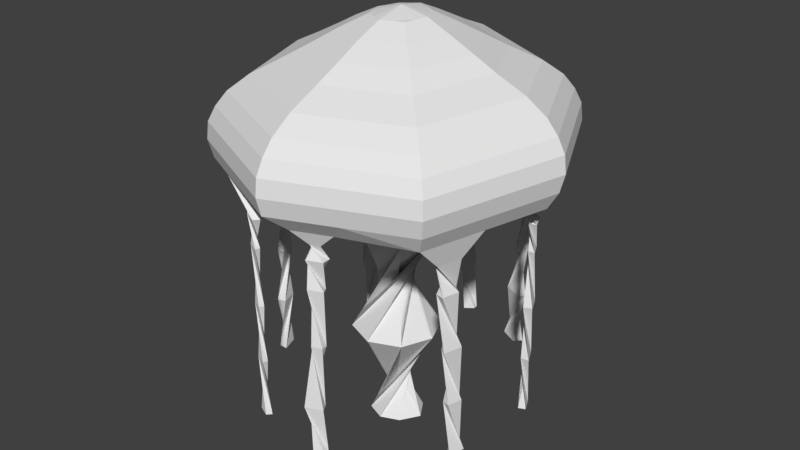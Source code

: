 # Source: jellyfish.blend  (saved by Blender 2.79.0; exported with 4.5.12 LTS)
import bpy
from mathutils import Matrix  # noqa: F401  (used for matrix-valued properties, if any)

bpy.ops.wm.read_factory_settings(use_empty=True)
scene = bpy.context.scene
scene.name = 'Scene'

# ---- collections
col_collection_1 = bpy.data.collections.new('Collection 1'); scene.collection.children.link(col_collection_1)

# ---- world
world_world = bpy.data.worlds.new('World'); scene.world = world_world
world_world.color = (0.05088, 0.05088, 0.05088)
world_world.use_sun_shadow = False
world_world.sun_shadow_jitter_overblur = 0.0
world_world.cycles.sampling_method = 'MANUAL'

# ---- meshes
me_cylinder = bpy.data.meshes.new('Cylinder')
me_cylinder.from_pydata([(-0.05754, -0.8191, -2.097), (-0.05754, 0.6911, -0.09726), (-0.6435, -0.5764, -2.097), (0.4245, 0.4915, -0.09726), (-0.5699, 0.5618, -4.216), (0.6241, 0.00948, -0.09726), (-0.6435, 0.5954, -2.097), (0.4245, -0.4725, -0.09726), (-0.05754, 0.8381, -2.097), (-0.05754, -0.6722, -0.09726), (-0.8963, 0.00948, -4.133), (-0.5395, -0.4725, -0.09726), (0.7711, 0.00948, -2.097), (-0.7392, 0.00948, -0.09726), (0.5284, -0.5764, -2.097), (-0.5395, 0.4915, -0.09726), (0.2978, 0.3648, -6.003), (-0.05754, -0.8292, -4.133), (-0.8862, 0.00948, -2.097), (-0.4129, 0.3648, -6.003), (-0.5601, 0.00948, -6.003), (0.5284, 0.5954, -2.097), (0.5355, 0.6025, -4.133), (-0.05754, 0.8482, -4.133), (-0.05754, -0.4931, -6.003), (-0.4129, -0.3459, -6.003), (0.7812, 0.00948, -4.133), (0.5355, -0.5836, -4.133), (-0.05754, 0.512, -6.003), (-0.6506, -0.5836, -4.133), (0.525, 0.005469, -5.995), (0.2978, -0.3459, -6.003), (-0.05754, 0.9177, 0.05248), (0.5847, 0.6517, 0.05248), (0.8507, 0.00948, 0.05248), (0.5847, -0.6327, 0.05248), (-0.05754, -0.8988, 0.05248), (-0.6998, -0.6327, 0.05248), (-0.9658, 0.00948, 0.05248), (-0.6998, 0.6517, 0.05248), (-0.05754, 1.212, 0.2641), (0.793, 0.86, 0.2641), (1.145, 0.00948, 0.2641), (0.793, -0.841, 0.2641), (-0.05754, -1.193, 0.2641), (-0.9081, -0.841, 0.2641), (-1.26, 0.00948, 0.2641), (-0.9081, 0.86, 0.2641), (1.634, 0.007985, 0.9879), (1.14, 1.201, 0.9879), (-0.05363, 1.695, 0.9879), (1.157, -1.205, 0.5928), (-0.05754, -1.708, 0.5928), (-1.272, -1.205, 0.5928), (-1.775, 0.00948, 0.5928), (-1.272, 1.224, 0.5928), (-0.05754, 1.727, 0.5928), (1.157, 1.224, 0.5928), (-1.182, 1.131, 0.9869), (-1.559, 0.007985, 0.9879), (-1.247, -1.185, 0.9879), (-0.07196, -1.679, 0.9879), (1.07, -1.176, 1.007), (-1.954, 0.01915, 0.5873), (-1.633, -1.561, 0.6073), (-1.513, 1.423, 0.6086), (-0.05746, 2.261, 0.6533), (1.526, 1.614, 0.6315), (-1.694, -1.629, 0.09916), (2.138, 0.05391, 0.6432), (1.513, -1.575, 0.4126), (-0.07435, -2.18, -0.2473), (-0.05538, -2.244, 0.6187), (1.481, -1.544, 0.6447), (-0.05261, 2.352, 0.1471), (-0.05617, -2.29, 0.3861), (2.183, 0.05652, 0.4111), (1.597, 1.678, 0.1244), (1.558, 1.649, 0.3992), (-0.05829, 2.31, 0.4215), (2.126, 0.05083, -0.2159), (-1.544, 1.454, 0.3758), (-1.667, -1.592, 0.3745), (-1.466, 1.456, -0.2502), (-2.05, 0.05585, -0.2445), (-1.982, 0.04179, 0.338), (-1.613, -1.55, -0.2514), (1.519, 1.598, -0.2274), (0.03394, -1.533, 1.353), (-2.12, 0.05288, 0.0785), (-1.569, 1.48, 0.1005), (-0.03081, 2.242, -0.2058), (2.234, 0.0532, 0.1365), (-0.05044, -2.341, 0.111), (1.55, -1.612, 0.1381), (-1.443, 1.483, -0.4461), (-0.0467, 2.315, -0.4148), (-1.619, -1.533, -0.4871), (-1.829, -1.674, -0.9905), (0.7764, -0.7406, 1.587), (1.552, 1.637, -0.4563), (-2.115, 0.05394, -0.5305), (-2.31, 0.04126, -0.9686), (-0.09089, -2.209, -0.5107), (2.101, 0.03137, -0.4726), (-0.04818, 2.407, -0.5855), (1.587, 1.663, -0.6524), (-2.207, 0.0622, -0.758), (-1.515, 1.535, -0.6636), (-1.683, -1.579, -0.7529), (-0.06717, -2.288, -0.7767), (1.499, 0.03525, 1.407), (2.218, 0.04363, -0.6949), (-0.0002502, 1.424, 1.466), (0.129, -2.529, -0.988), (2.394, 0.05852, -0.8712), (-2.823, 0.01627, -0.9402), (2.186, 2.269, 0.1248), (-2.351, -2.195, -0.01084), (1.653, 1.716, -0.8536), (3.197, 0.145, 0.1319), (-1.651, 1.605, -0.8782), (-0.06344, 2.527, -0.7532), (-0.02341, -3.303, 0.01385), (-2.095, 2.1, 0.1293), (-3.07, 0.01808, 0.0502), (-0.08984, 2.942, -0.7465), (2.012, 2.087, -0.8716), (-0.09859, 3.199, 0.2608), (2.942, 0.1331, -0.8651), (0.1597, -2.857, -0.9784), (-1.351, -0.02249, 1.37), (2.364, -2.295, -0.3401), (-0.0998, 3.235, -0.0592), (2.151, -2.088, -1.002), (-3.104, 0.01833, -0.2721), (-2.162, -2.019, -0.9964), (-2.118, 2.123, -0.1921), (-0.02379, -3.339, -0.3089), (-1.926, 1.931, -0.8674), (3.233, 0.1467, -0.1895), (-2.377, -2.219, -0.3338), (2.21, 2.294, -0.1967), (2.148, 2.23, -0.54), (-2.31, -2.156, -0.6732), (3.142, 0.1424, -0.533), (-0.02282, -3.245, -0.649), (-2.058, 2.063, -0.5355), (-3.016, 0.01769, -0.6133), (-0.09669, 3.143, -0.4063), (0.7291, 0.6776, 1.632), (2.092, 2.17, 0.3925), (-2.248, -2.099, 0.2628), (3.059, 0.1385, 0.3993), (-0.02194, -3.159, 0.2864), (-2.003, 2.008, 0.3969), (-2.936, 0.0171, 0.3212), (-0.09384, 3.06, 0.5226), (-0.6885, -0.717, 1.589), (1.948, 2.02, 0.6483), (-2.092, -1.955, 0.5275), (-0.0156, -2.543, 0.832), (2.463, 0.1106, 0.9228), (-1.864, 1.869, 0.6523), (-2.732, 0.0156, 0.5819), (-0.08663, 2.848, 0.7694), (1.387, -1.344, 1.092), (1.297, 1.34, 1.176), (-0.07345, 2.461, 1.022), (2.848, 0.1287, 0.6546), (-0.0197, -2.941, 0.5495), (-2.36, 0.01287, 0.8599), (-1.609, 1.615, 0.9208), (-1.807, -1.69, 0.813), (1.685, 1.745, 0.9173), (-1.386, -1.3, 1.096), (-1.234, 1.24, 1.178), (-1.811, 0.008843, 1.132), (1.475, -1.534, -0.2144), (-0.05402, 1.89, 1.256), (1.509, -1.518, -0.525), (1.561, -1.588, -0.7681), (1.743, -1.765, -0.9989), (2.338, -2.27, -0.01705), (1.895, 0.08393, 1.18), (-0.009557, -1.955, 1.11), (2.297, -2.231, -0.6793), (2.236, -2.172, 0.2569), (2.083, -2.022, 0.522), (1.801, -1.748, 0.8082), (-0.9079, 0.9242, 1.406), (-0.6083, 0.6247, 1.633), (-1.025, -1.029, 1.342), (-0.913, -0.02571, 1.608), (0.01528, 0.9681, 1.674), (1.045, 0.01396, 1.634), (1.039, 1.001, 1.404), (1.108, -1.063, 1.339), (0.03876, -1.063, 1.597), (0.4456, -0.3927, 1.821), (0.4208, 0.3517, 1.844), (-0.3233, -0.3803, 1.822), (-0.2813, 0.3239, 1.845), (-0.4412, -0.01746, 1.832), (0.04607, 0.5042, 1.866), (0.5866, 0.00336, 1.845), (0.0584, -0.5621, 1.826), (0.05981, -0.009583, 1.959), (-0.8442, -1.902, 0.613), (-0.8616, -1.941, 0.3803), (-0.8723, -1.985, 0.1051), (-0.8439, -1.865, -0.2494), (-0.1325, -0.4712, 1.824), (-0.8753, -1.933, -0.7648), (-0.8548, -1.871, -0.4989), (-0.9494, -2.091, -0.9898), (-1.135, -2.629, 0.2746), (-1.187, -2.749, 0.001505), (-1.166, -2.701, -0.6611), (-1.201, -2.779, -0.3214), (-1.091, -2.529, -0.985), (-0.4953, -1.281, 1.348), (-0.3249, -0.8901, 1.593), (-0.9112, -2.116, 0.8225), (-1.056, -2.448, 0.5385), (-0.6979, -1.627, 1.103), (-1.793, -0.7707, 0.5973), (-1.825, -0.775, 0.3563), (-1.907, -0.788, 0.08883), (-1.831, -0.7472, -0.248), (-2.412, -0.9695, 0.5547), (-1.945, -0.7583, -0.7554), (-2.069, -0.8165, -0.9795), (-1.867, -0.7396, -0.5088), (-0.3823, -0.1989, 1.827), (-2.592, -1.041, 0.292), (-2.71, -1.088, 0.01968), (-2.741, -1.1, -0.303), (-2.663, -1.069, -0.6432), (-2.492, -1.001, -0.9683), (-0.8007, -0.3714, 1.599), (-2.083, -0.8385, 0.8365), (-1.599, -0.6455, 1.114), (-1.188, -0.5256, 1.356), (-1.733, 0.7211, 0.5979), (-1.763, 0.7481, 0.3569), (-1.844, 0.7663, 0.08949), (-1.758, 0.756, -0.2473), (-1.13, 0.4508, 1.388), (-1.861, 0.7988, -0.7108), (-1.779, 0.7683, -0.4883), (-1.981, 0.8229, -0.9234), (-2.469, 1.013, 0.359), (-2.582, 1.059, 0.08976), (-2.537, 1.04, -0.5744), (-2.611, 1.071, -0.2321), (-2.374, 0.9737, -0.9038), (-2.298, 0.9424, 0.6171), (-1.985, 0.8139, 0.8904), (-0.7607, 0.2995, 1.621), (-1.523, 0.6244, 1.155), (-0.3612, 0.1532, 1.838), (-0.817, 1.913, 0.1236), (-0.7911, 1.839, 0.6308), (-0.8073, 1.879, 0.3984), (-0.7541, 1.846, -0.2282), (-0.1189, 0.4133, 1.855), (-0.7877, 1.968, -0.6249), (-0.7507, 1.895, -0.4306), (-0.8637, 2.062, -0.8162), (-1.056, 2.53, 0.4592), (-0.4578, 1.172, 1.435), (-1.105, 2.645, 0.1945), (-1.117, 2.674, -0.1262), (-1.085, 2.599, -0.4714), (-1.015, 2.433, -0.8074), (-0.9824, 2.355, 0.7104), (-0.8477, 2.034, 0.971), (-0.2991, 0.795, 1.654), (-0.649, 1.562, 1.217), (0.7341, 1.937, 0.6424), (0.7721, 2.015, 0.1357), (0.7499, 1.979, 0.4103), (0.7441, 1.92, -0.2166), (0.7525, 1.976, -0.4355), (0.2334, 0.428, 1.855), (0.7696, 2.035, -0.619), (0.7948, 2.122, -0.8034), (0.9989, 2.615, 0.4576), (1.044, 2.734, 0.1928), (1.026, 2.686, -0.4732), (1.055, 2.765, -0.128), (0.961, 2.515, -0.8091), (0.9305, 2.434, 0.7088), (0.5193, 1.213, 1.435), (0.3722, 0.8229, 1.653), (0.8057, 2.103, 0.9697), (0.6216, 1.615, 1.216), (1.387, 0.6046, 0.9879), (1.832, 0.8338, 0.6374), (1.916, 0.8657, 0.1305), (1.871, 0.8528, 0.4052), (1.822, 0.8242, -0.2217), (0.5037, 0.1775, 1.845), (1.827, 0.8343, -0.4645), (1.903, 0.8535, -0.6736), (2.023, 0.8874, -0.8624), (2.575, 1.154, 0.3959), (2.477, 1.11, -0.8683), (2.692, 1.207, 0.1283), (1.269, 0.5182, 1.405), (2.645, 1.186, -0.5365), (2.722, 1.221, -0.1931), (2.074, 0.9279, 0.9201), (2.398, 1.074, 0.6515), (0.8871, 0.3458, 1.633), (1.596, 0.7121, 1.178), (1.352, -0.584, 0.9974), (1.809, -0.7452, 0.644), (1.848, -0.7593, 0.4119), (1.892, -0.7793, 0.1373), (0.5161, -0.1947, 1.833), (2.547, -0.9777, -0.9336), (2.798, -1.074, -0.2648), (0.9108, -0.3633, 1.611), (1.641, -0.6302, 1.136), (1.8, -0.7416, -0.2151), (1.889, -0.772, -0.7315), (1.805, -0.7432, -0.4988), (2.068, -0.8531, -0.935), (2.648, -1.016, 0.3281), (2.768, -1.062, 0.05741), (2.72, -1.044, -0.6062), (2.132, -0.8187, 0.8655), (2.465, -0.9465, 0.5883), (1.303, -0.5139, 1.373), (0.7129, -1.894, 0.6317), (0.7283, -1.932, 0.3994), (0.75, -1.976, 0.1245), (0.252, -0.4774, 1.823), (0.8318, -2.563, -0.9872), (1.17, -2.817, -0.3245), (0.4076, -0.9019, 1.592), (0.6886, -1.65, 1.101), (0.7003, -1.857, -0.2308), (0.6901, -2.299, -0.991), (0.7467, -1.938, -0.7724), (0.709, -1.863, -0.5179), (1.107, -2.665, 0.2716), (1.157, -2.786, -0.001602), (1.137, -2.738, -0.6642), (0.8929, -2.145, 0.8201), (1.031, -2.481, 0.5358), (0.5708, -1.298, 1.346), (0.5529, -2.558, -5.263), (0.5633, -2.67, -5.26), (0.3233, -2.658, -5.26), (0.3717, -2.748, -5.259), (2.245, -1.347, -5.217), (2.145, -1.268, -5.216), (2.342, -1.075, -5.2), (2.225, -1.044, -5.201), (2.474, 0.6905, -5.128), (2.326, 0.6705, -5.13), (2.574, 0.4675, -5.13), (2.452, 0.4076, -5.129), (1.361, 2.133, -4.998), (1.231, 1.999, -4.992), (0.9207, 2.145, -4.974), (0.9809, 2.287, -4.976), (-0.1741, 2.637, -5.094), (-0.1802, 2.731, -5.093), (-0.3567, 2.531, -5.109), (-0.3913, 2.615, -5.107), (-2.038, 1.384, -5.259), (-2.117, 1.477, -5.256), (-2.023, 1.701, -5.243), (-1.91, 1.658, -5.249), (-2.495, -0.5502, -5.446), (-2.656, -0.558, -5.437), (-2.732, -0.2889, -5.434), (-2.599, -0.2309, -5.437), (-1.402, -2.189, -5.629), (-1.318, -2.102, -5.627), (-1.625, -2.084, -5.629), (-1.589, -1.973, -5.63), (-2.083, 1.378, -3.076), (-2.016, 1.299, -3.079), (-1.907, 1.531, -3.07), (-2.003, 1.568, -3.065), (-1.971, 1.613, -1.973), (-2.139, 1.254, -1.987), (-1.992, 1.198, -1.994), (-1.868, 1.49, -1.977), (-1.912, 1.581, -4.154), (-1.995, 1.679, -4.151), (-2.13, 1.391, -4.162), (-2.011, 1.346, -4.168), (-0.4747, 2.46, -2.949), (-0.5101, 2.546, -2.947), (-0.2943, 2.665, -2.933), (-0.2882, 2.568, -2.934), (-0.3157, 2.541, -1.854), (-0.5606, 2.406, -1.87), (-0.3558, 2.639, -1.851), (-0.5676, 2.516, -1.868), (-0.2237, 2.727, -4.01), (-0.4712, 2.583, -4.029), (-0.1768, 2.612, -4.012), (-0.463, 2.454, -4.031), (1.152, 2.215, -2.903), (1.115, 2.128, -2.902), (1.306, 2.038, -2.913), (1.385, 2.12, -2.917), (1.431, 2.115, -1.879), (1.226, 2.211, -1.867), (1.141, 2.123, -1.863), (1.391, 2.021, -1.878), (1.318, 1.993, -3.956), (1.376, 2.129, -3.958), (1.078, 2.269, -3.94), (0.954, 2.141, -3.934), (-2.558, -0.5747, -3.2), (-2.397, -0.5668, -3.209), (-2.633, -0.3054, -3.197), (-2.501, -0.2473, -3.2), (-2.598, -0.2883, -2.075), (-2.437, -0.2805, -2.084), (-2.362, -0.5502, -2.088), (-2.495, -0.6083, -2.084), (-2.532, -0.2484, -4.322), (-2.449, -0.5458, -4.325), (-2.595, -0.6099, -4.321), (-2.71, -0.2571, -4.312), (-1.361, -2.095, -3.308), (-1.429, -2.166, -3.31), (-1.581, -1.99, -3.311), (-1.611, -2.08, -3.31), (-1.568, -1.997, -2.15), (-1.636, -2.068, -2.151), (-1.416, -2.173, -2.149), (-1.387, -2.083, -2.15), (-1.632, -2.072, -4.47), (-1.398, -2.183, -4.468), (-1.368, -2.088, -4.469), (-1.559, -1.997, -4.469), (0.558, -2.621, -3.123), (0.3755, -2.696, -3.122), (0.3295, -2.61, -3.123), (0.548, -2.514, -3.126), (0.5462, -2.482, -2.057), (0.6019, -2.586, -2.055), (0.3253, -2.573, -2.056), (0.3374, -2.702, -2.052), (0.2166, -2.622, -4.359), (0.2307, -2.773, -4.355), (0.4757, -2.515, -4.361), (0.5412, -2.637, -4.359), (2.166, -1.135, -3.078), (2.307, -1.171, -3.078), (2.19, -1.499, -3.098), (2.07, -1.404, -3.097), (2.021, -1.504, -2.039), (2.148, -1.147, -2.017), (2.174, -1.544, -2.038), (2.279, -1.251, -2.018), (2.227, -1.398, -4.157), (2.317, -1.149, -4.14), (2.096, -1.364, -4.158), (2.205, -1.06, -4.139), (2.309, 0.6809, -2.999), (2.478, 0.7039, -2.997), (2.592, 0.4482, -2.999), (2.452, 0.3795, -2.998), (2.444, 0.4458, -1.933), (2.462, 0.6705, -1.933), (2.562, 0.4617, -1.932), (2.365, 0.6229, -1.931), (2.59, 0.4423, -4.063), (2.337, 0.6496, -4.062), (2.439, 0.4218, -4.065), (2.462, 0.7107, -4.064), (0.3324, -2.707, -1.51), (0.2607, -2.573, -1.512), (0.6165, -2.59, -1.512), (0.601, -2.424, -1.516), (2.477, 0.6862, -1.389), (2.454, 0.3904, -1.39), (2.323, 0.6652, -1.391), (2.581, 0.453, -1.392), (-2.012, 1.103, -1.449), (-1.819, 1.516, -1.433), (-1.989, 1.581, -1.425), (-2.131, 1.244, -1.445), (-2.337, -0.5635, -1.53), (-2.48, -0.5705, -1.522), (-2.547, -0.3307, -1.519), (-2.429, -0.279, -1.522), (-1.411, -2.197, -1.57), (-1.314, -2.097, -1.568), (-1.626, -1.948, -1.572), (-1.667, -2.076, -1.57), (-0.6902, 2.481, -1.204), (-0.3173, 2.686, -1.18), (-0.6291, 2.331, -1.208), (-0.3067, 2.518, -1.183), (0.5113, -2.503, -1.251), (0.5463, -2.568, -1.25), (0.3728, -2.56, -1.25), (0.3804, -2.641, -1.247), (1.089, 2.118, -1.223), (1.462, 1.942, -1.245), (1.618, 2.103, -1.253), (1.161, 2.289, -1.226), (2.3, -1.226, -1.414), (2.149, -1.65, -1.441), (2.117, -1.178, -1.415), (1.992, -1.527, -1.439)], [], [(0, 1, 3, 2), (2, 3, 5, 18), (18, 5, 7, 6), (6, 7, 9, 8), (8, 9, 11, 21), (21, 11, 13, 12), (15, 13, 38, 39), (12, 13, 15, 14), (14, 15, 1, 0), (17, 29, 16, 28), (8, 21, 29, 17), (4, 23, 24, 31), (22, 26, 20, 25), (26, 27, 19, 20), (23, 22, 25, 24), (29, 10, 30, 16), (27, 17, 28, 19), (10, 4, 31, 30), (24, 25, 20, 19, 28, 16, 30, 31), (18, 6, 27, 26), (0, 2, 22, 23), (14, 0, 23, 4), (21, 12, 10, 29), (6, 8, 17, 27), (2, 18, 26, 22), (12, 14, 4, 10), (38, 37, 45, 46), (5, 3, 33, 34), (11, 9, 36, 37), (1, 15, 39, 32), (7, 5, 34, 35), (13, 11, 37, 38), (3, 1, 32, 33), (9, 7, 35, 36), (41, 40, 56, 57), (36, 35, 43, 44), (34, 33, 41, 42), (39, 38, 46, 47), (37, 36, 44, 45), (35, 34, 42, 43), (33, 32, 40, 41), (32, 39, 47, 40), (40, 47, 55, 56), (46, 45, 53, 54), (44, 43, 51, 52), (47, 46, 54, 55), (45, 44, 52, 53), (52, 51, 62, 61), (54, 53, 60, 59), (57, 56, 50, 49), (56, 55, 58, 50), (53, 52, 61, 60), (55, 54, 59, 58), (49, 50, 58, 59, 60, 61, 62, 317, 48, 298), (59, 60, 64, 226, 63), (58, 59, 63, 244, 65), (58, 50, 66, 263, 65), (50, 49, 67, 280, 66), (298, 48, 69, 299), (61, 60, 64, 208, 72), (62, 61, 72, 336, 73), (317, 62, 73, 318), (226, 64, 82, 227), (263, 66, 79, 264), (280, 67, 78, 282), (299, 69, 76, 301), (336, 72, 75, 337), (318, 73, 70, 319), (208, 64, 82, 209), (244, 63, 85, 245), (245, 85, 89, 246), (282, 78, 77, 281), (301, 76, 92, 300), (209, 82, 68, 210), (264, 79, 74, 262), (337, 75, 93, 338), (227, 82, 68, 228), (319, 70, 94, 320), (338, 93, 71, 344), (300, 92, 80, 302), (228, 68, 86, 229), (320, 94, 178, 326), (281, 77, 87, 283), (262, 74, 91, 265), (246, 89, 84, 247), (210, 68, 86, 211), (283, 91, 96, 284), (265, 91, 96, 268), (247, 84, 101, 250), (229, 86, 97, 233), (211, 86, 97, 214), (344, 71, 103, 347), (326, 178, 180, 328), (302, 80, 104, 304), (327, 181, 182, 329), (346, 110, 114, 345), (305, 112, 115, 306), (267, 105, 122, 269), (231, 109, 98, 232), (286, 105, 122, 287), (213, 109, 98, 215), (249, 107, 102, 251), (214, 97, 109, 213), (347, 103, 110, 346), (233, 97, 109, 231), (284, 96, 105, 286), (268, 96, 105, 267), (304, 104, 112, 305), (328, 180, 181, 327), (250, 101, 107, 249), (480, 478, 363, 362), (468, 466, 361, 360), (456, 454, 355, 357), (445, 442, 383, 382), (232, 98, 136, 239), (251, 102, 116, 256), (408, 406, 372, 373), (287, 122, 126, 292), (341, 138, 123, 349), (291, 133, 128, 289), (312, 140, 120, 309), (273, 133, 128, 272), (323, 132, 183, 331), (255, 135, 125, 253), (237, 141, 118, 236), (219, 141, 118, 217), (332, 186, 132, 323), (254, 148, 135, 255), (274, 149, 133, 273), (350, 146, 138, 341), (218, 144, 141, 219), (311, 145, 140, 312), (238, 144, 141, 237), (290, 149, 133, 291), (308, 129, 145, 311), (220, 136, 144, 218), (340, 130, 146, 350), (275, 126, 149, 274), (256, 116, 148, 254), (322, 134, 186, 332), (292, 126, 149, 290), (239, 136, 144, 238), (236, 118, 152, 235), (309, 120, 153, 307), (217, 118, 152, 216), (349, 123, 154, 348), (272, 128, 157, 270), (253, 125, 156, 252), (331, 183, 187, 330), (289, 128, 157, 288), (216, 152, 160, 224), (270, 157, 165, 276), (288, 157, 165, 293), (330, 187, 188, 334), (252, 156, 164, 257), (307, 153, 169, 314), (235, 152, 160, 230), (348, 154, 170, 352), (257, 164, 171, 258), (293, 165, 168, 296), (224, 160, 173, 223), (352, 170, 161, 351), (314, 169, 162, 313), (276, 165, 168, 277), (230, 160, 173, 241), (334, 188, 189, 333), (225, 175, 192, 221), (325, 166, 197, 335), (242, 175, 192, 243), (297, 179, 113, 294), (343, 185, 88, 353), (260, 177, 131, 248), (351, 161, 185, 343), (313, 162, 184, 316), (258, 171, 177, 260), (241, 173, 175, 242), (223, 173, 175, 225), (333, 189, 166, 325), (296, 168, 179, 297), (277, 168, 179, 279), (316, 184, 111, 310), (279, 179, 113, 271), (310, 111, 195, 315), (248, 131, 193, 259), (271, 113, 194, 278), (353, 88, 198, 342), (294, 113, 194, 295), (243, 192, 158, 240), (335, 197, 99, 324), (221, 192, 158, 222), (278, 194, 204, 266), (324, 99, 199, 321), (315, 195, 205, 303), (222, 158, 201, 212), (259, 193, 203, 261), (240, 158, 201, 234), (295, 194, 204, 285), (342, 198, 206, 339), (202, 266, 204, 207, 203, 261), (206, 212, 201, 234, 203, 207), (198, 222, 212, 206), (88, 221, 222, 198), (161, 223, 225, 185), (185, 225, 221, 88), (170, 224, 223, 161), (154, 216, 224, 170), (123, 217, 216, 154), (130, 220, 218, 146), (146, 218, 219, 138), (138, 219, 217, 123), (114, 215, 220, 130), (103, 214, 213, 110), (110, 213, 215, 114), (71, 211, 214, 103), (93, 210, 211, 71), (75, 209, 210, 93), (72, 208, 209, 75), (193, 240, 234, 203), (131, 243, 240, 193), (171, 241, 242, 177), (177, 242, 243, 131), (164, 230, 241, 171), (156, 235, 230, 164), (125, 236, 235, 156), (116, 239, 238, 148), (148, 238, 237, 135), (135, 237, 236, 125), (433, 430, 379, 378), (101, 233, 231, 107), (107, 231, 232, 102), (84, 229, 233, 101), (89, 228, 229, 84), (85, 227, 228, 89), (63, 226, 227, 85), (191, 259, 261, 202), (190, 248, 259, 191), (172, 258, 260, 176), (176, 260, 248, 190), (163, 257, 258, 172), (155, 252, 257, 163), (124, 253, 252, 155), (139, 256, 254, 147), (147, 254, 255, 137), (137, 255, 253, 124), (395, 394, 375, 374), (95, 250, 249, 108), (108, 249, 251, 121), (83, 247, 250, 95), (90, 246, 247, 83), (81, 245, 246, 90), (65, 244, 245, 81), (191, 278, 266, 202), (190, 271, 278, 191), (176, 279, 271, 190), (172, 277, 279, 176), (163, 276, 277, 172), (155, 270, 276, 163), (124, 272, 270, 155), (139, 275, 274, 147), (147, 274, 273, 137), (137, 273, 272, 124), (121, 269, 275, 139), (95, 268, 267, 108), (108, 267, 269, 121), (83, 265, 268, 95), (90, 262, 265, 83), (81, 264, 262, 90), (65, 263, 264, 81), (150, 295, 285, 200), (196, 294, 295, 150), (174, 296, 297, 167), (167, 297, 294, 196), (159, 293, 296, 174), (151, 288, 293, 159), (117, 289, 288, 151), (127, 292, 290, 143), (143, 290, 291, 142), (142, 291, 289, 117), (419, 418, 369, 368), (100, 284, 286, 106), (106, 286, 287, 119), (87, 283, 284, 100), (74, 281, 283, 91), (79, 282, 281, 74), (66, 280, 282, 79), (150, 315, 303, 200), (196, 310, 315, 150), (167, 316, 310, 196), (174, 313, 316, 167), (159, 314, 313, 174), (151, 307, 314, 159), (117, 309, 307, 151), (127, 308, 311, 143), (143, 311, 312, 142), (142, 312, 309, 117), (119, 306, 308, 127), (100, 304, 305, 106), (106, 305, 306, 119), (87, 302, 304, 100), (77, 300, 302, 87), (78, 301, 300, 77), (67, 299, 301, 78), (49, 298, 299, 67), (195, 324, 321, 205), (111, 335, 324, 195), (162, 333, 325, 184), (184, 325, 335, 111), (169, 334, 333, 162), (153, 330, 334, 169), (120, 331, 330, 153), (129, 322, 332, 145), (145, 332, 323, 140), (140, 323, 331, 120), (115, 329, 322, 129), (104, 328, 327, 112), (112, 327, 329, 115), (80, 326, 328, 104), (92, 320, 326, 80), (76, 319, 320, 92), (69, 318, 319, 76), (48, 317, 318, 69), (99, 342, 339, 199), (197, 353, 342, 99), (189, 351, 343, 166), (166, 343, 353, 197), (188, 352, 351, 189), (187, 348, 352, 188), (183, 349, 348, 187), (134, 340, 350, 186), (186, 350, 341, 132), (132, 341, 349, 183), (182, 345, 340, 134), (180, 347, 346, 181), (181, 346, 345, 182), (178, 344, 347, 180), (94, 338, 344, 178), (70, 337, 338, 94), (73, 336, 337, 70), (200, 285, 204, 207, 205, 303), (205, 321, 199, 339, 206, 207), (357, 355, 354, 356), (457, 456, 357, 356), (454, 455, 354, 355), (455, 457, 356, 354), (361, 359, 358, 360), (469, 468, 360, 358), (466, 467, 359, 361), (467, 469, 358, 359), (364, 362, 363, 365), (481, 479, 364, 365), (478, 481, 365, 363), (479, 480, 362, 364), (367, 368, 369, 366), (420, 419, 368, 367), (421, 420, 367, 366), (418, 421, 366, 369), (372, 370, 371, 373), (409, 408, 373, 371), (406, 407, 370, 372), (407, 409, 371, 370), (375, 376, 377, 374), (396, 395, 374, 377), (397, 396, 377, 376), (394, 397, 376, 375), (379, 380, 381, 378), (430, 431, 380, 379), (431, 432, 381, 380), (432, 433, 378, 381), (384, 382, 383, 385), (442, 443, 385, 383), (443, 444, 384, 385), (444, 445, 382, 384), (393, 392, 389, 386), (392, 391, 388, 389), (391, 390, 387, 388), (390, 393, 386, 387), (490, 493, 393, 390), (491, 490, 390, 391), (492, 491, 391, 392), (493, 492, 392, 393), (386, 389, 397, 394), (389, 388, 396, 397), (388, 387, 395, 396), (387, 386, 394, 395), (405, 403, 400, 401), (404, 405, 401, 398), (403, 402, 399, 400), (402, 404, 398, 399), (502, 504, 404, 402), (503, 502, 402, 403), (504, 505, 405, 404), (505, 503, 403, 405), (401, 400, 409, 407), (398, 401, 407, 406), (400, 399, 408, 409), (399, 398, 406, 408), (417, 416, 413, 410), (416, 415, 412, 413), (415, 414, 411, 412), (414, 417, 410, 411), (510, 513, 417, 414), (511, 510, 414, 415), (512, 511, 415, 416), (513, 512, 416, 417), (410, 413, 421, 418), (413, 412, 420, 421), (412, 411, 419, 420), (411, 410, 418, 419), (429, 426, 423, 425), (428, 429, 425, 424), (427, 428, 424, 422), (426, 427, 422, 423), (494, 495, 427, 426), (495, 496, 428, 427), (496, 497, 429, 428), (497, 494, 426, 429), (425, 423, 433, 432), (424, 425, 432, 431), (422, 424, 431, 430), (423, 422, 430, 433), (441, 438, 435, 437), (440, 441, 437, 436), (439, 440, 436, 434), (438, 439, 434, 435), (498, 499, 439, 438), (499, 500, 440, 439), (500, 501, 441, 440), (501, 498, 438, 441), (437, 435, 445, 444), (436, 437, 444, 443), (434, 436, 443, 442), (435, 434, 442, 445), (453, 451, 448, 449), (452, 453, 449, 446), (451, 450, 447, 448), (450, 452, 446, 447), (482, 484, 452, 450), (483, 482, 450, 451), (484, 485, 453, 452), (485, 483, 451, 453), (449, 448, 457, 455), (446, 449, 455, 454), (448, 447, 456, 457), (447, 446, 454, 456), (465, 463, 460, 461), (464, 465, 461, 458), (463, 462, 459, 460), (462, 464, 458, 459), (514, 516, 464, 462), (515, 514, 462, 463), (516, 517, 465, 464), (517, 515, 463, 465), (461, 460, 469, 467), (458, 461, 467, 466), (460, 459, 468, 469), (459, 458, 466, 468), (477, 474, 471, 472), (476, 475, 473, 470), (475, 477, 472, 473), (474, 476, 470, 471), (486, 488, 476, 474), (487, 489, 477, 475), (488, 487, 475, 476), (489, 486, 474, 477), (472, 471, 480, 479), (470, 473, 481, 478), (473, 472, 479, 481), (471, 470, 478, 480), (509, 507, 483, 485), (508, 509, 485, 484), (507, 506, 482, 483), (506, 508, 484, 482), (306, 115, 486, 489), (129, 308, 487, 488), (308, 306, 489, 487), (115, 129, 488, 486), (121, 251, 492, 493), (251, 256, 491, 492), (256, 139, 490, 491), (139, 121, 493, 490), (239, 116, 494, 497), (232, 239, 497, 496), (102, 232, 496, 495), (116, 102, 495, 494), (215, 98, 498, 501), (220, 215, 501, 500), (136, 220, 500, 499), (98, 136, 499, 498), (122, 126, 503, 505), (269, 122, 505, 504), (126, 275, 502, 503), (275, 269, 504, 502), (345, 114, 508, 506), (340, 345, 506, 507), (114, 130, 509, 508), (130, 340, 507, 509), (292, 127, 512, 513), (127, 119, 511, 512), (119, 287, 510, 511), (287, 292, 513, 510), (182, 134, 515, 517), (329, 182, 517, 516), (134, 322, 514, 515), (322, 329, 516, 514)])
me_cylinder.use_remesh_preserve_volume = False
me_cylinder.use_remesh_preserve_attributes = False
me_cylinder.use_mirror_vertex_groups = False
me_cylinder.update()

# ---- objects
ob_cylinder = bpy.data.objects.new('Cylinder', me_cylinder)

# ---- transforms, parenting, visibility, modifiers, constraints
ob_cylinder.location = (-0.02738, 0.07217, 4.862)
ob_cylinder.lineart.crease_threshold = 0.0

# ---- collection membership
col_collection_1.objects.link(ob_cylinder)

# ---- scene / render settings (as saved in the file)
scene.frame_start = 1; scene.frame_end = 250; scene.frame_set(1)
scene.render.engine = 'BLENDER_EEVEE_NEXT'
scene.render.resolution_percentage = 50
scene.render.dither_intensity = 0.0
scene.cycles.use_denoising = False
scene.cycles.samples = 128
scene.cycles.sampling_pattern = 'TABULATED_SOBOL'
scene.cycles.use_adaptive_sampling = False
scene.cycles.use_light_tree = False
scene.cycles.blur_glossy = 0.0
scene.cycles.sample_clamp_indirect = 0.0
scene.view_settings.view_transform = 'Standard'
bpy.context.view_layer.update()

# ---- added for rendering (the .blend has no active camera and no usable light): camera, sun
cam_auto = bpy.data.cameras.new('AutoCamera')
cam_auto.lens = 50.0
cam_auto.sensor_width = 36.0
cam_auto.clip_end = 1000.0
ob_auto_camera = bpy.data.objects.new('AutoCamera', cam_auto)
scene.collection.objects.link(ob_auto_camera)
ob_auto_camera.location = (11.246, -13.4309, 11.8075)
ob_auto_camera.rotation_euler = (1.09748, -7.21219e-08, 0.694738)
scene.camera = ob_auto_camera
light_auto_sun = bpy.data.lights.new('AutoSun', 'SUN')
light_auto_sun.energy = 3.0
light_auto_sun.angle = 0.0523599
ob_auto_sun = bpy.data.objects.new('AutoSun', light_auto_sun)
scene.collection.objects.link(ob_auto_sun)
ob_auto_sun.rotation_euler = (0.872665, 0.174533, 0.523599)
bpy.context.view_layer.update()
